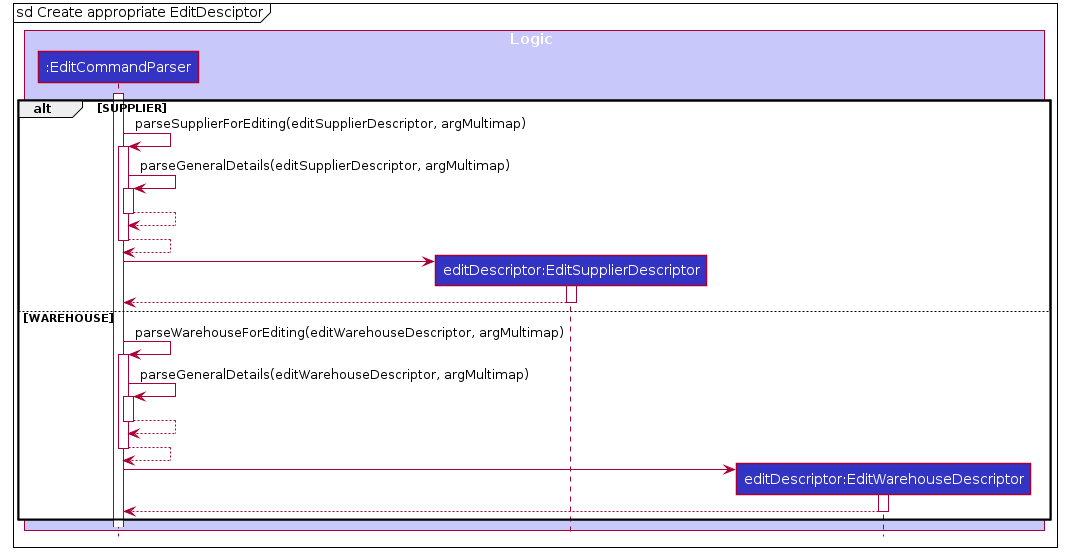

The diagram above was rendered by PlantUML. Its source (embedded in the PNG):
@startuml








skinparam BackgroundColor #FFFFFFF

skinparam Shadowing false

skinparam Class {
    FontColor #FFFFFF
    BorderThickness 1
    BorderColor #FFFFFF
    StereotypeFontColor #FFFFFF
    FontName Arial
}

skinparam Actor {
    BorderColor #000000
    Color #000000
    FontName Arial
}

skinparam Sequence {
    MessageAlign center
    BoxFontSize 15
    BoxPadding 0
    BoxFontColor #FFFFFF
    FontName Arial
}

skinparam Participant {
    FontColor #FFFFFFF
    Padding 20
}

skinparam MinClassWidth 50
skinparam ParticipantPadding 10
skinparam Shadowing false
skinparam DefaultTextAlignment center
skinparam packageStyle Rectangle

hide footbox
hide members
hide circle

mainframe sd Create appropriate EditDesciptor
box Logic #C8C8FA
participant ":EditCommandParser" as EditCommandParser #3333C4
participant "editDescriptor:EditSupplierDescriptor" as EditSupplierDescriptor #3333C4
participant "editDescriptor:EditWarehouseDescriptor" as EditWarehouseDescriptor #3333C4
end box

activate EditCommandParser

alt SUPPLIER
EditCommandParser -> EditCommandParser : parseSupplierForEditing(editSupplierDescriptor, argMultimap)
activate EditCommandParser
EditCommandParser -> EditCommandParser : parseGeneralDetails(editSupplierDescriptor, argMultimap)
activate EditCommandParser

EditCommandParser --> EditCommandParser
deactivate EditCommandParser

EditCommandParser --> EditCommandParser
deactivate EditCommandParser

create EditSupplierDescriptor
EditCommandParser -> EditSupplierDescriptor
activate EditSupplierDescriptor
EditSupplierDescriptor --> EditCommandParser
deactivate EditSupplierDescriptor

else WAREHOUSE
EditCommandParser -> EditCommandParser : parseWarehouseForEditing(editWarehouseDescriptor, argMultimap)
activate EditCommandParser
EditCommandParser -> EditCommandParser : parseGeneralDetails(editWarehouseDescriptor, argMultimap)
activate EditCommandParser


EditCommandParser --> EditCommandParser
deactivate EditCommandParser

EditCommandParser --> EditCommandParser
deactivate EditCommandParser

create EditWarehouseDescriptor
EditCommandParser -> EditWarehouseDescriptor
activate EditWarehouseDescriptor
EditWarehouseDescriptor --> EditCommandParser
deactivate EditWarehouseDescriptor

end
@enduml